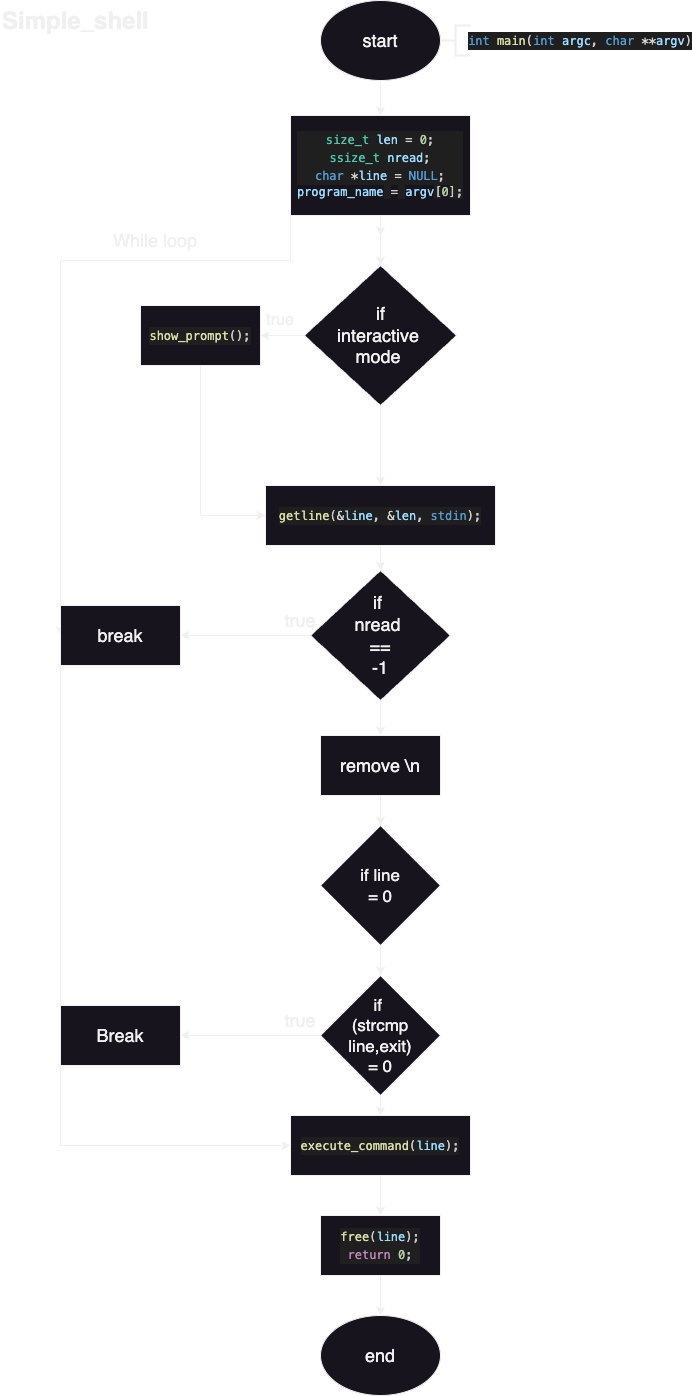

The diagram above was exported from draw.io. Its source (the exported page's mxGraphModel, read from the mxfile embedded in the PNG):
<mxGraphModel dx="1406" dy="923" grid="1" gridSize="10" guides="1" tooltips="1" connect="1" arrows="1" fold="1" page="1" pageScale="1" pageWidth="827" pageHeight="1169" background="none" math="0" shadow="0">
  <root>
    <mxCell id="0" />
    <mxCell id="1" parent="0" />
    <mxCell id="il4planBM9aTfovgif4E-8" value="" style="edgeStyle=orthogonalEdgeStyle;rounded=0;orthogonalLoop=1;jettySize=auto;html=1;" edge="1" parent="1" source="il4planBM9aTfovgif4E-1" target="il4planBM9aTfovgif4E-7">
      <mxGeometry relative="1" as="geometry" />
    </mxCell>
    <mxCell id="il4planBM9aTfovgif4E-1" value="&lt;font style=&quot;font-size: 18px;&quot;&gt;start&lt;/font&gt;" style="ellipse;whiteSpace=wrap;html=1;" vertex="1" parent="1">
      <mxGeometry x="340" y="15" width="120" height="80" as="geometry" />
    </mxCell>
    <mxCell id="il4planBM9aTfovgif4E-2" value="" style="strokeWidth=2;html=1;shape=mxgraph.flowchart.annotation_2;align=left;labelPosition=right;pointerEvents=1;" vertex="1" parent="1">
      <mxGeometry x="460" y="40" width="30" height="30" as="geometry" />
    </mxCell>
    <mxCell id="il4planBM9aTfovgif4E-3" value="&lt;div style=&quot;color: rgb(204, 204, 204); background-color: rgb(31, 31, 31); font-family: Menlo, Monaco, &amp;quot;Courier New&amp;quot;, monospace; line-height: 18px; white-space: pre;&quot;&gt;&lt;span style=&quot;color: #569cd6;&quot;&gt;int&lt;/span&gt; &lt;span style=&quot;color: #dcdcaa;&quot;&gt;main&lt;/span&gt;(&lt;span style=&quot;color: #569cd6;&quot;&gt;int&lt;/span&gt; &lt;span style=&quot;color: #9cdcfe;&quot;&gt;argc&lt;/span&gt;, &lt;span style=&quot;color: #569cd6;&quot;&gt;char&lt;/span&gt; &lt;span style=&quot;color: #d4d4d4;&quot;&gt;**&lt;/span&gt;&lt;span style=&quot;color: #9cdcfe;&quot;&gt;argv&lt;/span&gt;)&lt;/div&gt;" style="text;html=1;align=center;verticalAlign=middle;whiteSpace=wrap;rounded=0;" vertex="1" parent="1">
      <mxGeometry x="570" y="40" width="60" height="30" as="geometry" />
    </mxCell>
    <mxCell id="il4planBM9aTfovgif4E-10" value="" style="edgeStyle=orthogonalEdgeStyle;rounded=0;orthogonalLoop=1;jettySize=auto;html=1;" edge="1" parent="1" source="il4planBM9aTfovgif4E-7" target="il4planBM9aTfovgif4E-9">
      <mxGeometry relative="1" as="geometry" />
    </mxCell>
    <mxCell id="il4planBM9aTfovgif4E-23" style="edgeStyle=orthogonalEdgeStyle;rounded=0;orthogonalLoop=1;jettySize=auto;html=1;exitX=0.5;exitY=1;exitDx=0;exitDy=0;" edge="1" parent="1" source="il4planBM9aTfovgif4E-7">
      <mxGeometry relative="1" as="geometry">
        <mxPoint x="400" y="250" as="targetPoint" />
      </mxGeometry>
    </mxCell>
    <mxCell id="sbmH12AOL1-UVEWnOA-_-16" style="edgeStyle=orthogonalEdgeStyle;rounded=0;orthogonalLoop=1;jettySize=auto;html=1;exitX=0;exitY=1;exitDx=0;exitDy=0;entryX=0;entryY=0.5;entryDx=0;entryDy=0;" edge="1" parent="1" source="il4planBM9aTfovgif4E-21" target="sbmH12AOL1-UVEWnOA-_-4">
      <mxGeometry relative="1" as="geometry">
        <mxPoint x="80" y="860" as="targetPoint" />
        <Array as="points">
          <mxPoint x="80" y="275" />
          <mxPoint x="80" y="1160" />
        </Array>
      </mxGeometry>
    </mxCell>
    <mxCell id="il4planBM9aTfovgif4E-7" value="&lt;div&gt;&lt;div style=&quot;color: rgb(204, 204, 204); background-color: rgb(31, 31, 31); font-family: Menlo, Monaco, &amp;quot;Courier New&amp;quot;, monospace; line-height: 18px; white-space: pre;&quot;&gt;&lt;div style=&quot;line-height: 18px;&quot;&gt;&lt;span style=&quot;color: #4ec9b0;&quot;&gt;size_t&lt;/span&gt; &lt;span style=&quot;color: #9cdcfe;&quot;&gt;len&lt;/span&gt; &lt;span style=&quot;color: #d4d4d4;&quot;&gt;=&lt;/span&gt; &lt;span style=&quot;color: #b5cea8;&quot;&gt;0&lt;/span&gt;;&lt;/div&gt;&lt;div style=&quot;line-height: 18px;&quot;&gt;&lt;div style=&quot;line-height: 18px;&quot;&gt;&lt;span style=&quot;color: #4ec9b0;&quot;&gt;ssize_t&lt;/span&gt; &lt;span style=&quot;color: #9cdcfe;&quot;&gt;nread&lt;/span&gt;;&lt;/div&gt;&lt;/div&gt;&lt;/div&gt;&lt;div style=&quot;color: rgb(204, 204, 204); background-color: rgb(31, 31, 31); font-family: Menlo, Monaco, &amp;quot;Courier New&amp;quot;, monospace; line-height: 18px; white-space: pre;&quot;&gt;&lt;span style=&quot;color: #569cd6;&quot;&gt;char&lt;/span&gt; &lt;span style=&quot;color: #d4d4d4;&quot;&gt;*&lt;/span&gt;&lt;span style=&quot;color: #9cdcfe;&quot;&gt;line&lt;/span&gt; &lt;span style=&quot;color: #d4d4d4;&quot;&gt;=&lt;/span&gt; &lt;span style=&quot;color: #569cd6;&quot;&gt;NULL&lt;/span&gt;;&lt;/div&gt;&lt;/div&gt;&lt;div&gt;&lt;span style=&quot;background-color: initial; font-family: Menlo, Monaco, &amp;quot;Courier New&amp;quot;, monospace; white-space: pre; color: rgb(156, 220, 254);&quot;&gt;program_name&lt;/span&gt;&lt;span style=&quot;color: rgb(204, 204, 204); font-family: Menlo, Monaco, &amp;quot;Courier New&amp;quot;, monospace; white-space: pre; background-color: rgb(31, 31, 31);&quot;&gt; &lt;/span&gt;&lt;span style=&quot;background-color: initial; font-family: Menlo, Monaco, &amp;quot;Courier New&amp;quot;, monospace; white-space: pre; color: rgb(212, 212, 212);&quot;&gt;=&lt;/span&gt;&lt;span style=&quot;color: rgb(204, 204, 204); font-family: Menlo, Monaco, &amp;quot;Courier New&amp;quot;, monospace; white-space: pre; background-color: rgb(31, 31, 31);&quot;&gt; &lt;/span&gt;&lt;span style=&quot;background-color: initial; font-family: Menlo, Monaco, &amp;quot;Courier New&amp;quot;, monospace; white-space: pre; color: rgb(156, 220, 254);&quot;&gt;argv&lt;/span&gt;&lt;span style=&quot;color: rgb(204, 204, 204); font-family: Menlo, Monaco, &amp;quot;Courier New&amp;quot;, monospace; white-space: pre; background-color: rgb(31, 31, 31);&quot;&gt;[&lt;/span&gt;&lt;span style=&quot;background-color: initial; font-family: Menlo, Monaco, &amp;quot;Courier New&amp;quot;, monospace; white-space: pre; color: rgb(181, 206, 168);&quot;&gt;0&lt;/span&gt;&lt;span style=&quot;color: rgb(204, 204, 204); font-family: Menlo, Monaco, &amp;quot;Courier New&amp;quot;, monospace; white-space: pre; background-color: rgb(31, 31, 31);&quot;&gt;];&lt;/span&gt;&lt;br&gt;&lt;/div&gt;" style="whiteSpace=wrap;html=1;" vertex="1" parent="1">
      <mxGeometry x="310" y="130" width="180" height="100" as="geometry" />
    </mxCell>
    <mxCell id="il4planBM9aTfovgif4E-13" value="" style="edgeStyle=orthogonalEdgeStyle;rounded=0;orthogonalLoop=1;jettySize=auto;html=1;" edge="1" parent="1" source="il4planBM9aTfovgif4E-9" target="il4planBM9aTfovgif4E-12">
      <mxGeometry relative="1" as="geometry" />
    </mxCell>
    <mxCell id="il4planBM9aTfovgif4E-16" value="" style="edgeStyle=orthogonalEdgeStyle;rounded=0;orthogonalLoop=1;jettySize=auto;html=1;" edge="1" parent="1" source="il4planBM9aTfovgif4E-9" target="il4planBM9aTfovgif4E-15">
      <mxGeometry relative="1" as="geometry" />
    </mxCell>
    <mxCell id="il4planBM9aTfovgif4E-9" value="&lt;font style=&quot;font-size: 18px;&quot;&gt;if&lt;/font&gt;&lt;div&gt;&lt;font style=&quot;font-size: 18px;&quot;&gt;interactive&amp;nbsp;&lt;/font&gt;&lt;/div&gt;&lt;div&gt;&lt;font style=&quot;font-size: 18px;&quot;&gt;mode&amp;nbsp;&lt;/font&gt;&lt;/div&gt;" style="rhombus;whiteSpace=wrap;html=1;" vertex="1" parent="1">
      <mxGeometry x="323.75" y="280" width="152.5" height="140" as="geometry" />
    </mxCell>
    <mxCell id="sbmH12AOL1-UVEWnOA-_-6" style="edgeStyle=orthogonalEdgeStyle;rounded=0;orthogonalLoop=1;jettySize=auto;html=1;exitX=0.5;exitY=1;exitDx=0;exitDy=0;entryX=0;entryY=0.5;entryDx=0;entryDy=0;" edge="1" parent="1" source="il4planBM9aTfovgif4E-12" target="il4planBM9aTfovgif4E-15">
      <mxGeometry relative="1" as="geometry" />
    </mxCell>
    <mxCell id="il4planBM9aTfovgif4E-12" value="&lt;div style=&quot;color: rgb(204, 204, 204); background-color: rgb(31, 31, 31); font-family: Menlo, Monaco, &amp;quot;Courier New&amp;quot;, monospace; line-height: 18px; white-space: pre;&quot;&gt;&lt;span style=&quot;color: #dcdcaa;&quot;&gt;show_prompt&lt;/span&gt;();&lt;/div&gt;" style="whiteSpace=wrap;html=1;" vertex="1" parent="1">
      <mxGeometry x="160" y="320" width="120" height="60" as="geometry" />
    </mxCell>
    <mxCell id="il4planBM9aTfovgif4E-14" value="&lt;span style=&quot;font-size: 16px;&quot;&gt;true&lt;/span&gt;" style="text;html=1;align=center;verticalAlign=middle;whiteSpace=wrap;rounded=0;" vertex="1" parent="1">
      <mxGeometry x="270" y="320" width="60" height="30" as="geometry" />
    </mxCell>
    <mxCell id="il4planBM9aTfovgif4E-19" value="" style="edgeStyle=orthogonalEdgeStyle;rounded=0;orthogonalLoop=1;jettySize=auto;html=1;" edge="1" parent="1" source="il4planBM9aTfovgif4E-15" target="il4planBM9aTfovgif4E-18">
      <mxGeometry relative="1" as="geometry" />
    </mxCell>
    <mxCell id="il4planBM9aTfovgif4E-15" value="&lt;div style=&quot;color: rgb(204, 204, 204); background-color: rgb(31, 31, 31); font-family: Menlo, Monaco, &amp;quot;Courier New&amp;quot;, monospace; line-height: 18px; white-space: pre;&quot;&gt;&lt;span style=&quot;color: #dcdcaa;&quot;&gt;getline&lt;/span&gt;(&lt;span style=&quot;color: #d4d4d4;&quot;&gt;&amp;amp;&lt;/span&gt;&lt;span style=&quot;color: #9cdcfe;&quot;&gt;line&lt;/span&gt;, &lt;span style=&quot;color: #d4d4d4;&quot;&gt;&amp;amp;&lt;/span&gt;&lt;span style=&quot;color: #9cdcfe;&quot;&gt;len&lt;/span&gt;, &lt;span style=&quot;color: #569cd6;&quot;&gt;stdin&lt;/span&gt;);&lt;/div&gt;" style="whiteSpace=wrap;html=1;" vertex="1" parent="1">
      <mxGeometry x="285" y="500" width="230" height="60" as="geometry" />
    </mxCell>
    <mxCell id="il4planBM9aTfovgif4E-22" value="" style="edgeStyle=orthogonalEdgeStyle;rounded=0;orthogonalLoop=1;jettySize=auto;html=1;" edge="1" parent="1" source="il4planBM9aTfovgif4E-18" target="il4planBM9aTfovgif4E-21">
      <mxGeometry relative="1" as="geometry" />
    </mxCell>
    <mxCell id="il4planBM9aTfovgif4E-26" value="" style="edgeStyle=orthogonalEdgeStyle;rounded=0;orthogonalLoop=1;jettySize=auto;html=1;" edge="1" parent="1" source="il4planBM9aTfovgif4E-18" target="il4planBM9aTfovgif4E-25">
      <mxGeometry relative="1" as="geometry" />
    </mxCell>
    <mxCell id="il4planBM9aTfovgif4E-18" value="&lt;font style=&quot;font-size: 18px;&quot;&gt;if&amp;nbsp;&lt;/font&gt;&lt;div&gt;&lt;font style=&quot;font-size: 18px;&quot;&gt;nread&amp;nbsp;&lt;/font&gt;&lt;/div&gt;&lt;div&gt;&lt;font style=&quot;font-size: 18px;&quot;&gt;==&lt;/font&gt;&lt;/div&gt;&lt;div&gt;&lt;font style=&quot;font-size: 18px;&quot;&gt;-1&lt;/font&gt;&lt;/div&gt;" style="rhombus;whiteSpace=wrap;html=1;" vertex="1" parent="1">
      <mxGeometry x="330" y="585" width="140" height="130" as="geometry" />
    </mxCell>
    <mxCell id="il4planBM9aTfovgif4E-24" value="&lt;span style=&quot;font-size: 18px;&quot;&gt;true&lt;/span&gt;" style="text;html=1;align=center;verticalAlign=middle;whiteSpace=wrap;rounded=0;" vertex="1" parent="1">
      <mxGeometry x="290" y="620" width="60" height="30" as="geometry" />
    </mxCell>
    <mxCell id="il4planBM9aTfovgif4E-28" value="" style="edgeStyle=orthogonalEdgeStyle;rounded=0;orthogonalLoop=1;jettySize=auto;html=1;" edge="1" parent="1" source="il4planBM9aTfovgif4E-25" target="il4planBM9aTfovgif4E-27">
      <mxGeometry relative="1" as="geometry" />
    </mxCell>
    <mxCell id="il4planBM9aTfovgif4E-25" value="&lt;font style=&quot;font-size: 18px;&quot;&gt;remove \n&lt;/font&gt;" style="whiteSpace=wrap;html=1;" vertex="1" parent="1">
      <mxGeometry x="340" y="750" width="120" height="60" as="geometry" />
    </mxCell>
    <mxCell id="il4planBM9aTfovgif4E-34" value="" style="edgeStyle=orthogonalEdgeStyle;rounded=0;orthogonalLoop=1;jettySize=auto;html=1;" edge="1" parent="1" source="il4planBM9aTfovgif4E-27" target="il4planBM9aTfovgif4E-33">
      <mxGeometry relative="1" as="geometry" />
    </mxCell>
    <mxCell id="il4planBM9aTfovgif4E-27" value="&lt;font style=&quot;font-size: 17px;&quot;&gt;if&amp;nbsp;&lt;/font&gt;&lt;span style=&quot;font-size: 17px; background-color: initial;&quot;&gt;line&lt;/span&gt;&lt;div&gt;&lt;font style=&quot;font-size: 17px;&quot;&gt;= 0&lt;/font&gt;&lt;/div&gt;" style="rhombus;whiteSpace=wrap;html=1;" vertex="1" parent="1">
      <mxGeometry x="340" y="840" width="120" height="120" as="geometry" />
    </mxCell>
    <mxCell id="sbmH12AOL1-UVEWnOA-_-2" value="" style="edgeStyle=orthogonalEdgeStyle;rounded=0;orthogonalLoop=1;jettySize=auto;html=1;" edge="1" parent="1" source="il4planBM9aTfovgif4E-33" target="sbmH12AOL1-UVEWnOA-_-1">
      <mxGeometry relative="1" as="geometry" />
    </mxCell>
    <mxCell id="sbmH12AOL1-UVEWnOA-_-5" value="" style="edgeStyle=orthogonalEdgeStyle;rounded=0;orthogonalLoop=1;jettySize=auto;html=1;" edge="1" parent="1" source="il4planBM9aTfovgif4E-33" target="sbmH12AOL1-UVEWnOA-_-4">
      <mxGeometry relative="1" as="geometry" />
    </mxCell>
    <mxCell id="sbmH12AOL1-UVEWnOA-_-8" value="" style="edgeStyle=orthogonalEdgeStyle;rounded=0;orthogonalLoop=1;jettySize=auto;html=1;" edge="1" parent="1" source="il4planBM9aTfovgif4E-33" target="sbmH12AOL1-UVEWnOA-_-7">
      <mxGeometry relative="1" as="geometry" />
    </mxCell>
    <mxCell id="il4planBM9aTfovgif4E-33" value="&lt;span style=&quot;font-size: 17px;&quot;&gt;if&amp;nbsp;&lt;/span&gt;&lt;div&gt;&lt;span style=&quot;font-size: 17px;&quot;&gt;(strcmp&lt;/span&gt;&lt;/div&gt;&lt;div&gt;&lt;span style=&quot;font-size: 17px;&quot;&gt;line,exit)&lt;/span&gt;&lt;/div&gt;&lt;div&gt;&lt;span style=&quot;font-size: 17px;&quot;&gt;= 0&lt;/span&gt;&lt;/div&gt;" style="rhombus;whiteSpace=wrap;html=1;" vertex="1" parent="1">
      <mxGeometry x="340" y="990" width="120" height="120" as="geometry" />
    </mxCell>
    <mxCell id="sbmH12AOL1-UVEWnOA-_-1" value="&lt;font style=&quot;font-size: 18px;&quot;&gt;Break&lt;/font&gt;" style="whiteSpace=wrap;html=1;" vertex="1" parent="1">
      <mxGeometry x="80" y="1020" width="120" height="60" as="geometry" />
    </mxCell>
    <mxCell id="sbmH12AOL1-UVEWnOA-_-3" value="&lt;font style=&quot;font-size: 18px;&quot;&gt;true&lt;/font&gt;" style="text;html=1;align=center;verticalAlign=middle;whiteSpace=wrap;rounded=0;" vertex="1" parent="1">
      <mxGeometry x="290" y="1020" width="60" height="30" as="geometry" />
    </mxCell>
    <mxCell id="sbmH12AOL1-UVEWnOA-_-4" value="&lt;div style=&quot;color: rgb(204, 204, 204); background-color: rgb(31, 31, 31); font-family: Menlo, Monaco, &amp;quot;Courier New&amp;quot;, monospace; line-height: 18px; white-space: pre;&quot;&gt;&lt;span style=&quot;color: #dcdcaa;&quot;&gt;execute_command&lt;/span&gt;(&lt;span style=&quot;color: #9cdcfe;&quot;&gt;line&lt;/span&gt;);&lt;/div&gt;" style="whiteSpace=wrap;html=1;" vertex="1" parent="1">
      <mxGeometry x="310" y="1130" width="180" height="60" as="geometry" />
    </mxCell>
    <mxCell id="sbmH12AOL1-UVEWnOA-_-12" value="" style="edgeStyle=orthogonalEdgeStyle;rounded=0;orthogonalLoop=1;jettySize=auto;html=1;" edge="1" parent="1" source="sbmH12AOL1-UVEWnOA-_-7" target="sbmH12AOL1-UVEWnOA-_-11">
      <mxGeometry relative="1" as="geometry" />
    </mxCell>
    <mxCell id="sbmH12AOL1-UVEWnOA-_-7" value="&lt;div style=&quot;color: rgb(204, 204, 204); background-color: rgb(31, 31, 31); font-family: Menlo, Monaco, &amp;quot;Courier New&amp;quot;, monospace; line-height: 18px; white-space: pre;&quot;&gt;&lt;div&gt;&lt;span style=&quot;color: #dcdcaa;&quot;&gt;free&lt;/span&gt;(&lt;span style=&quot;color: #9cdcfe;&quot;&gt;line&lt;/span&gt;);&lt;/div&gt;&lt;div&gt;&lt;span style=&quot;color: rgb(197, 134, 192);&quot;&gt;return&lt;/span&gt; &lt;span style=&quot;color: rgb(181, 206, 168);&quot;&gt;0&lt;/span&gt;;&lt;/div&gt;&lt;/div&gt;" style="whiteSpace=wrap;html=1;" vertex="1" parent="1">
      <mxGeometry x="340" y="1230" width="120" height="60" as="geometry" />
    </mxCell>
    <mxCell id="sbmH12AOL1-UVEWnOA-_-11" value="&lt;font style=&quot;font-size: 18px;&quot;&gt;end&lt;/font&gt;" style="ellipse;whiteSpace=wrap;html=1;" vertex="1" parent="1">
      <mxGeometry x="340" y="1330" width="120" height="80" as="geometry" />
    </mxCell>
    <mxCell id="sbmH12AOL1-UVEWnOA-_-13" value="&lt;h1 style=&quot;margin-top: 0px;&quot;&gt;Simple_shell&lt;/h1&gt;&lt;div&gt;&lt;br&gt;&lt;/div&gt;" style="text;html=1;whiteSpace=wrap;overflow=hidden;rounded=0;" vertex="1" parent="1">
      <mxGeometry x="20" y="15" width="180" height="120" as="geometry" />
    </mxCell>
    <mxCell id="sbmH12AOL1-UVEWnOA-_-17" value="&lt;font style=&quot;font-size: 18px;&quot;&gt;While loop&lt;/font&gt;" style="text;html=1;align=center;verticalAlign=middle;whiteSpace=wrap;rounded=0;" vertex="1" parent="1">
      <mxGeometry x="120" y="240" width="110" height="30" as="geometry" />
    </mxCell>
    <mxCell id="sbmH12AOL1-UVEWnOA-_-18" value="" style="edgeStyle=orthogonalEdgeStyle;rounded=0;orthogonalLoop=1;jettySize=auto;html=1;exitX=0;exitY=1;exitDx=0;exitDy=0;entryX=0;entryY=0.5;entryDx=0;entryDy=0;" edge="1" parent="1" source="il4planBM9aTfovgif4E-7" target="il4planBM9aTfovgif4E-21">
      <mxGeometry relative="1" as="geometry">
        <mxPoint x="310" y="1160" as="targetPoint" />
        <mxPoint x="310" y="230" as="sourcePoint" />
        <Array as="points">
          <mxPoint x="310" y="275" />
        </Array>
      </mxGeometry>
    </mxCell>
    <mxCell id="il4planBM9aTfovgif4E-21" value="&lt;font style=&quot;font-size: 18px;&quot;&gt;break&lt;/font&gt;" style="whiteSpace=wrap;html=1;" vertex="1" parent="1">
      <mxGeometry x="80" y="620" width="120" height="60" as="geometry" />
    </mxCell>
  </root>
</mxGraphModel>